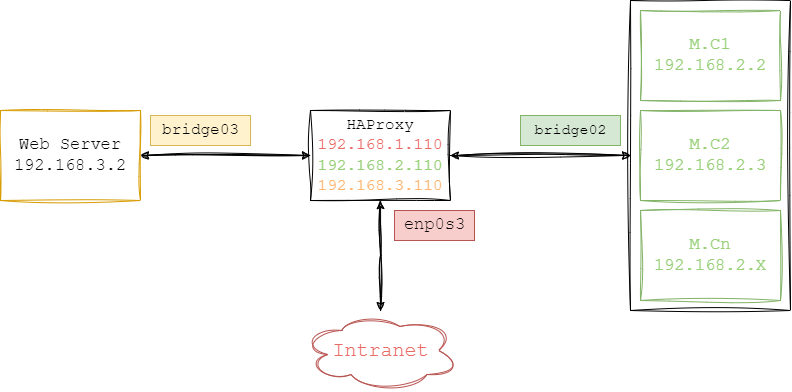

The diagram above was exported from draw.io. Its source (the exported page's mxGraphModel, read from the mxfile embedded in the PNG):
<mxGraphModel dx="875" dy="532" grid="1" gridSize="10" guides="1" tooltips="1" connect="1" arrows="1" fold="1" page="1" pageScale="1" pageWidth="827" pageHeight="1169" math="0" shadow="0">
  <root>
    <mxCell id="0" />
    <mxCell id="1" parent="0" />
    <mxCell id="PEoO76ChoXTe8gReElTa-5" style="edgeStyle=orthogonalEdgeStyle;rounded=0;sketch=1;hachureGap=4;jiggle=2;curveFitting=1;orthogonalLoop=1;jettySize=auto;html=1;entryX=1;entryY=0.5;entryDx=0;entryDy=0;fontFamily=Architects Daughter;fontSource=https%3A%2F%2Ffonts.googleapis.com%2Fcss%3Ffamily%3DArchitects%2BDaughter;fontSize=16;" parent="1" source="35wn68Zbc80H--ZjxU4D-10" target="PEoO76ChoXTe8gReElTa-3" edge="1">
      <mxGeometry relative="1" as="geometry" />
    </mxCell>
    <mxCell id="35wn68Zbc80H--ZjxU4D-10" value="" style="rounded=0;whiteSpace=wrap;html=1;fillColor=none;labelBackgroundColor=none;sketch=1;curveFitting=1;jiggle=2;" parent="1" vertex="1">
      <mxGeometry x="650" y="140" width="160" height="310" as="geometry" />
    </mxCell>
    <mxCell id="35wn68Zbc80H--ZjxU4D-11" value="&lt;font style=&quot;font-size: 17px;&quot;&gt;M.C1&lt;br style=&quot;font-size: 17px;&quot;&gt;192.168.2.2&lt;br style=&quot;font-size: 17px;&quot;&gt;&lt;/font&gt;" style="rounded=0;whiteSpace=wrap;html=1;fillColor=default;labelBackgroundColor=none;sketch=1;curveFitting=1;jiggle=2;fontFamily=Courier New;fontSize=17;strokeColor=#82b366;fontColor=#97D077;" parent="1" vertex="1">
      <mxGeometry x="660" y="150" width="140" height="90" as="geometry" />
    </mxCell>
    <mxCell id="35wn68Zbc80H--ZjxU4D-12" value="&lt;font style=&quot;font-size: 17px;&quot;&gt;M.C2&lt;br style=&quot;font-size: 17px;&quot;&gt;192.168.2.3&lt;br style=&quot;font-size: 17px;&quot;&gt;&lt;/font&gt;" style="rounded=0;whiteSpace=wrap;html=1;fillColor=default;labelBackgroundColor=none;sketch=1;curveFitting=1;jiggle=2;fontFamily=Courier New;fontSize=17;strokeColor=#82b366;fontColor=#97D077;" parent="1" vertex="1">
      <mxGeometry x="660" y="250" width="140" height="90" as="geometry" />
    </mxCell>
    <mxCell id="35wn68Zbc80H--ZjxU4D-13" value="&lt;font style=&quot;font-size: 17px;&quot;&gt;M.Cn&lt;br style=&quot;font-size: 17px;&quot;&gt;192.168.2.X&lt;br style=&quot;font-size: 17px;&quot;&gt;&lt;/font&gt;" style="rounded=0;whiteSpace=wrap;html=1;fillColor=default;labelBackgroundColor=none;sketch=1;curveFitting=1;jiggle=2;fontFamily=Courier New;fontSize=17;strokeColor=#82b366;fontColor=#97D077;" parent="1" vertex="1">
      <mxGeometry x="660" y="350" width="140" height="90" as="geometry" />
    </mxCell>
    <mxCell id="PEoO76ChoXTe8gReElTa-8" style="edgeStyle=orthogonalEdgeStyle;rounded=0;sketch=1;hachureGap=4;jiggle=2;curveFitting=1;orthogonalLoop=1;jettySize=auto;html=1;entryX=1;entryY=0.5;entryDx=0;entryDy=0;fontFamily=Architects Daughter;fontSource=https%3A%2F%2Ffonts.googleapis.com%2Fcss%3Ffamily%3DArchitects%2BDaughter;fontSize=16;exitX=0;exitY=0.5;exitDx=0;exitDy=0;" parent="1" source="PEoO76ChoXTe8gReElTa-3" target="PEoO76ChoXTe8gReElTa-6" edge="1">
      <mxGeometry relative="1" as="geometry" />
    </mxCell>
    <mxCell id="PEoO76ChoXTe8gReElTa-9" style="edgeStyle=orthogonalEdgeStyle;rounded=0;sketch=1;hachureGap=4;jiggle=2;curveFitting=1;orthogonalLoop=1;jettySize=auto;html=1;entryX=0;entryY=0.5;entryDx=0;entryDy=0;fontFamily=Architects Daughter;fontSource=https%3A%2F%2Ffonts.googleapis.com%2Fcss%3Ffamily%3DArchitects%2BDaughter;fontSize=16;" parent="1" source="PEoO76ChoXTe8gReElTa-3" target="35wn68Zbc80H--ZjxU4D-10" edge="1">
      <mxGeometry relative="1" as="geometry" />
    </mxCell>
    <mxCell id="PEoO76ChoXTe8gReElTa-16" style="edgeStyle=orthogonalEdgeStyle;rounded=0;sketch=1;hachureGap=4;jiggle=2;curveFitting=1;orthogonalLoop=1;jettySize=auto;html=1;fontFamily=Architects Daughter;fontSource=https%3A%2F%2Ffonts.googleapis.com%2Fcss%3Ffamily%3DArchitects%2BDaughter;fontSize=16;" parent="1" source="PEoO76ChoXTe8gReElTa-3" edge="1">
      <mxGeometry relative="1" as="geometry">
        <mxPoint x="400" y="450" as="targetPoint" />
      </mxGeometry>
    </mxCell>
    <mxCell id="PEoO76ChoXTe8gReElTa-3" value="&lt;font style=&quot;font-size: 16px;&quot;&gt;HAProxy&lt;br style=&quot;&quot;&gt;&lt;font color=&quot;#ea6b66&quot;&gt;192.168.1.110&lt;/font&gt;&lt;br&gt;&lt;font color=&quot;#97d077&quot;&gt;192.168.2.110&lt;/font&gt;&lt;br&gt;&lt;font color=&quot;#ffb570&quot;&gt;192.168.3.110&lt;/font&gt;&lt;br&gt;&lt;/font&gt;" style="rounded=0;whiteSpace=wrap;html=1;sketch=1;hachureGap=4;jiggle=2;curveFitting=1;fontFamily=Courier New;fontSize=17;fillColor=default;" parent="1" vertex="1">
      <mxGeometry x="330" y="250" width="140" height="90" as="geometry" />
    </mxCell>
    <mxCell id="PEoO76ChoXTe8gReElTa-4" value="enp0s3" style="text;html=1;align=center;verticalAlign=middle;resizable=0;points=[];autosize=1;strokeColor=#b85450;fillColor=#f8cecc;fontSize=17;fontFamily=Courier New;fontColor=#080808;" parent="1" vertex="1">
      <mxGeometry x="414" y="350" width="80" height="30" as="geometry" />
    </mxCell>
    <mxCell id="PEoO76ChoXTe8gReElTa-7" style="edgeStyle=orthogonalEdgeStyle;rounded=0;sketch=1;hachureGap=4;jiggle=2;curveFitting=1;orthogonalLoop=1;jettySize=auto;html=1;entryX=0;entryY=0.5;entryDx=0;entryDy=0;fontFamily=Architects Daughter;fontSource=https%3A%2F%2Ffonts.googleapis.com%2Fcss%3Ffamily%3DArchitects%2BDaughter;fontSize=16;exitX=1;exitY=0.5;exitDx=0;exitDy=0;" parent="1" source="PEoO76ChoXTe8gReElTa-6" target="PEoO76ChoXTe8gReElTa-3" edge="1">
      <mxGeometry relative="1" as="geometry" />
    </mxCell>
    <mxCell id="PEoO76ChoXTe8gReElTa-6" value="&lt;font style=&quot;font-size: 17px;&quot;&gt;Web Server&lt;br&gt;192.168.3.2&lt;br style=&quot;font-size: 17px;&quot;&gt;&lt;/font&gt;" style="rounded=0;whiteSpace=wrap;html=1;fillColor=#FFFFFF;labelBackgroundColor=none;sketch=1;curveFitting=1;jiggle=2;fontFamily=Courier New;fontSize=17;strokeColor=#d79b00;fillStyle=solid;" parent="1" vertex="1">
      <mxGeometry x="20" y="250" width="140" height="90" as="geometry" />
    </mxCell>
    <mxCell id="PEoO76ChoXTe8gReElTa-15" style="edgeStyle=orthogonalEdgeStyle;rounded=0;sketch=1;hachureGap=4;jiggle=2;curveFitting=1;orthogonalLoop=1;jettySize=auto;html=1;entryX=0.5;entryY=1;entryDx=0;entryDy=0;fontFamily=Architects Daughter;fontSource=https%3A%2F%2Ffonts.googleapis.com%2Fcss%3Ffamily%3DArchitects%2BDaughter;fontSize=16;" parent="1" target="PEoO76ChoXTe8gReElTa-3" edge="1">
      <mxGeometry relative="1" as="geometry">
        <mxPoint x="400" y="450" as="sourcePoint" />
      </mxGeometry>
    </mxCell>
    <mxCell id="PEoO76ChoXTe8gReElTa-14" value="&lt;font face=&quot;Courier New&quot;&gt;Intranet&lt;/font&gt;" style="ellipse;shape=cloud;whiteSpace=wrap;html=1;sketch=1;hachureGap=4;jiggle=2;curveFitting=1;fontFamily=Architects Daughter;fontSource=https%3A%2F%2Ffonts.googleapis.com%2Fcss%3Ffamily%3DArchitects%2BDaughter;fontSize=20;fillColor=default;strokeColor=#b85450;fontColor=#EA6B66;" parent="1" vertex="1">
      <mxGeometry x="322.5" y="450" width="155" height="80" as="geometry" />
    </mxCell>
    <mxCell id="PEoO76ChoXTe8gReElTa-18" value="bridge02" style="text;html=1;align=center;verticalAlign=middle;resizable=0;points=[];autosize=1;strokeColor=#82b366;fillColor=#d5e8d4;fontSize=15;fontFamily=Courier New;fontColor=#000000;" parent="1" vertex="1">
      <mxGeometry x="540" y="255" width="100" height="30" as="geometry" />
    </mxCell>
    <mxCell id="PEoO76ChoXTe8gReElTa-19" value="bridge03&lt;br&gt;" style="text;html=1;align=center;verticalAlign=middle;resizable=0;points=[];autosize=1;strokeColor=#d6b656;fillColor=#fff2cc;fontSize=16;fontFamily=Courier New;fontColor=#000000;" parent="1" vertex="1">
      <mxGeometry x="170" y="255" width="100" height="30" as="geometry" />
    </mxCell>
  </root>
</mxGraphModel>